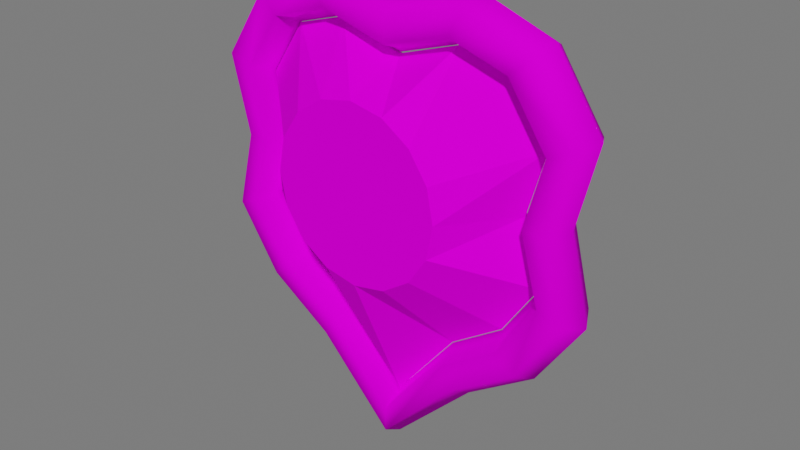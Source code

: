 # Source: Joia_verde.blend  (saved by Blender 3.1.7; exported with 4.5.12 LTS)
import bpy
from mathutils import Matrix  # noqa: F401  (used for matrix-valued properties, if any)

bpy.ops.wm.read_factory_settings(use_empty=True)
scene = bpy.context.scene
scene.name = 'Scene'

# ---- collections
col_collection = bpy.data.collections.new('Collection'); scene.collection.children.link(col_collection)
col_luz__camera = bpy.data.collections.new('Luz, camera'); scene.collection.children.link(col_luz__camera)
col_piso = bpy.data.collections.new('Piso'); scene.collection.children.link(col_piso)

# ---- images (referenced by path relative to the original .blend; pixels are not part of the script)
import os
ASSET_DIR = os.environ.get("B2B_ASSET_DIR", "")  # directory of the original .blend (textures are referenced by path, not embedded)
HERE = os.path.dirname(os.path.abspath(__file__))  # packed textures are extracted next to this script under _unpacked/

def load_image(name, relpath, width, height, colorspace="sRGB"):
    """Load a texture the original file referenced (path relative to the .blend, or extracted next to this script)."""
    p = next((c for c in (os.path.join(HERE, relpath), os.path.join(ASSET_DIR, relpath)) if relpath and os.path.exists(c)), "")
    if p:
        img = bpy.data.images.load(p, check_existing=True)
        img.name = name
    else:  # same state as the original file: an image datablock whose file is absent (Cycles renders it pink)
        img = bpy.data.images.new(name, width, height)
        img.source = "FILE"
        img.filepath = "//" + (relpath or name)
    img.colorspace_settings.name = colorspace
    return img
img_atlas_1_png = load_image('Atlas 1.png', 'Atlas 1.png', 1024, 1024, 'sRGB')

# ---- materials (node trees are filled in below, after node groups)
mat_atlas_2_0 = bpy.data.materials.new('Atlas 2.0')
mat_atlas_2_0.use_transparent_shadow = False

# ---- material node trees
mat_atlas_2_0.use_nodes = True; mat_atlas_2_0.node_tree.nodes.clear()
_N = mat_atlas_2_0.node_tree.nodes; _L = mat_atlas_2_0.node_tree.links
n0 = _N.new('ShaderNodeOutputMaterial'); n0.name = 'Material Output'; n0.location = (300, 300)
n1 = _N.new('ShaderNodeBsdfPrincipled'); n1.name = 'Principled BSDF'; n1.location = (10, 300)
n1.distribution = 'GGX'
n1.subsurface_method = 'RANDOM_WALK_SKIN'
n1.inputs[2].default_value = 0.7915
n1.inputs[3].default_value = 1.45
n1.inputs[13].default_value = 0.01186
n1.inputs[27].default_value = (0.0, 0.0, 0.0, 1.0)
n1.inputs[28].default_value = 1.0
n2 = _N.new('ShaderNodeBump'); n2.name = 'Bump'; n2.location = (-173, -154)
n2.inputs[0].default_value = 0.0
n2.inputs[1].default_value = 1.0
n2.inputs[2].default_value = 1.0
n3 = _N.new('ShaderNodeTexImage'); n3.name = 'Image Texture'; n3.location = (-449, 225)
n3.image = img_atlas_1_png
_L.new(n1.outputs[0], n0.inputs[0])
_L.new(n3.outputs[0], n1.inputs[0])
_L.new(n3.outputs[0], n2.inputs[3])
_L.new(n2.outputs[0], n1.inputs[5])
n0.is_active_output = True

# ---- world
world_world = bpy.data.worlds.new('World'); scene.world = world_world
world_world.use_nodes = True; world_world.node_tree.nodes.clear()
_N = world_world.node_tree.nodes; _L = world_world.node_tree.links
n0 = _N.new('ShaderNodeOutputWorld'); n0.name = 'World Output'; n0.location = (300, 300)
n1 = _N.new('ShaderNodeBackground'); n1.name = 'Background'; n1.location = (10, 300)
n1.inputs[0].default_value = (0.05088, 0.05088, 0.05088, 1.0)
n1.inputs[1].default_value = 3.4
_L.new(n1.outputs[0], n0.inputs[0])
n0.is_active_output = True
world_world.color = (0.05088, 0.05088, 0.05088)
world_world.use_sun_shadow = False
world_world.sun_shadow_jitter_overblur = 0.0

# ---- meshes
me_torus = bpy.data.meshes.new('Torus')
me_torus.from_pydata([(1.322, 0.0, 0.0), (1.238, 0.0, 0.1645), (1.07, 0.0, 0.1645), (1.07, 0.0, -0.1645), (1.238, 0.0, -0.1645), (1.469, 0.6085, 0.0), (1.381, 0.5721, 0.1645), (1.206, 0.4994, 0.1645), (1.206, 0.4994, -0.1645), (1.381, 0.5721, -0.1645), (1.124, 1.124, 0.0), (1.057, 1.057, 0.1645), (0.9228, 0.9228, 0.1645), (0.9228, 0.9228, -0.1645), (1.057, 1.057, -0.1645), (0.6085, 1.32, 2.42e-08), (0.5721, 1.233, 0.1645), (0.4994, 1.057, 0.1645), (0.4994, 1.057, -0.1645), (0.5721, 1.233, -0.1645), (1.2e-07, 1.2, 6.352e-08), (1.129e-07, 1.105, 0.1645), (9.852e-08, 0.9151, 0.1645), (9.852e-08, 0.9151, -0.1645), (1.129e-07, 1.105, -0.1645), (-0.6085, 1.32, 2.42e-08), (-0.5721, 1.233, 0.1645), (-0.4994, 1.057, 0.1645), (-0.4994, 1.057, -0.1645), (-0.5721, 1.233, -0.1645), (-1.124, 1.124, 0.0), (-1.057, 1.057, 0.1645), (-0.9228, 0.9228, 0.1645), (-0.9228, 0.9228, -0.1645), (-1.057, 1.057, -0.1645), (-1.469, 0.6085, 0.0), (-1.381, 0.5721, 0.1645), (-1.206, 0.4994, 0.1645), (-1.206, 0.4994, -0.1645), (-1.381, 0.5721, -0.1645), (-1.322, 1.39e-07, 0.0), (-1.238, 1.307e-07, 0.1645), (-1.07, 1.141e-07, 0.1645), (-1.07, 1.141e-07, -0.1645), (-1.238, 1.307e-07, -0.1645), (-1.469, -0.6085, 0.0), (-1.381, -0.5721, 0.1645), (-1.206, -0.4994, 0.1645), (-1.206, -0.4994, -0.1645), (-1.381, -0.5721, -0.1645), (-1.124, -1.124, 0.0), (-1.057, -1.057, 0.1645), (-0.9228, -0.9228, 0.1645), (-0.9228, -0.9228, -0.1645), (-1.057, -1.057, -0.1645), (-0.6085, -1.469, 0.0), (-0.5721, -1.381, 0.1645), (-0.4994, -1.206, 0.1645), (-0.4994, -1.206, -0.1645), (-0.5721, -1.381, -0.1645), (1.2e-07, -2.08, 7.986e-08), (1.129e-07, -1.985, 0.1645), (9.852e-08, -1.795, 0.1645), (9.852e-08, -1.795, -0.1645), (1.129e-07, -1.985, -0.1645), (0.6085, -1.469, 0.0), (0.5721, -1.381, 0.1645), (0.4994, -1.206, 0.1645), (0.4994, -1.206, -0.1645), (0.5721, -1.381, -0.1645), (1.124, -1.124, 0.0), (1.057, -1.057, 0.1645), (0.9228, -0.9228, 0.1645), (0.9228, -0.9228, -0.1645), (1.057, -1.057, -0.1645), (1.469, -0.6085, 0.0), (1.381, -0.5721, 0.1645), (1.206, -0.4994, 0.1645), (1.206, -0.4994, -0.1645), (1.381, -0.5721, -0.1645), (0.6406, -3.148e-07, -0.4654), (0.5919, 0.2452, -0.4654), (0.453, 0.453, -0.4654), (0.2452, 0.5919, -0.4654), (4.837e-08, 0.6406, -0.4654), (-0.2452, 0.5919, -0.4654), (-0.453, 0.453, -0.4654), (-0.5919, 0.2452, -0.4654), (-0.6406, -2.588e-07, -0.4654), (-0.5919, -0.2452, -0.4654), (-0.453, -0.453, -0.4654), (-0.2452, -0.5919, -0.4654), (4.837e-08, -0.6406, -0.4654), (0.2452, -0.5919, -0.4654), (0.453, -0.453, -0.4654), (0.5919, -0.2452, -0.4654), (0.6406, -1.958e-07, 0.4663), (0.5919, -0.2452, 0.4663), (0.5919, 0.2452, 0.4663), (0.453, 0.453, 0.4663), (0.2452, 0.5919, 0.4663), (4.837e-08, 0.6406, 0.4663), (-0.2452, 0.5919, 0.4663), (-0.453, 0.453, 0.4663), (-0.5919, 0.2452, 0.4663), (-0.6406, -1.398e-07, 0.4663), (-0.5919, -0.2452, 0.4663), (-0.453, -0.453, 0.4663), (-0.2452, -0.5919, 0.4663), (4.837e-08, -0.6406, 0.4663), (0.2452, -0.5919, 0.4663), (0.453, -0.453, 0.4663), (-1.118, -0.463, 0.0004616), (-0.8556, -0.8556, 0.0004616), (0.8556, 0.8556, 0.0004616), (0.463, 0.9694, 0.0004616), (-0.463, -1.118, 0.0004616), (9.135e-08, 0.8201, 0.0004617), (9.135e-08, -1.7, 0.0004617), (-0.463, 0.9694, 0.0004616), (0.463, -1.118, 0.0004616), (-0.8556, 0.8556, 0.0004616), (0.8556, -0.8556, 0.0004616), (-1.118, 0.463, 0.0004616), (1.118, -0.463, 0.0004616), (0.9866, -3.093e-08, 0.0004616), (-0.9866, 7.486e-08, 0.0004616), (1.118, 0.463, 0.0004616), (1.024, -7.451e-09, 0.02651), (1.024, 7.451e-09, -0.02649), (0.9917, -0.001226, -2.535e-07), (1.158, 0.4795, 0.02692), (1.158, 0.4795, -0.0269), (1.122, 0.4636, -2.535e-07), (0.886, 0.886, 0.02697), (0.886, 0.886, -0.02695), (0.8589, 0.8577, -2.49e-07), (0.4791, 1.008, 0.02629), (0.4791, 1.008, -0.02627), (0.4646, 0.9743, -2.316e-07), (9.439e-08, 0.8603, 0.02522), (9.439e-08, 0.8603, -0.0252), (3.456e-07, 0.8284, -1.937e-07), (-0.4791, 1.008, 0.02629), (-0.4791, 1.008, -0.02627), (-0.4646, 0.9743, -2.316e-07), (-0.886, 0.886, 0.02697), (-0.886, 0.886, -0.02695), (-0.8589, 0.8577, -2.527e-07), (-1.158, 0.4795, 0.02692), (-1.158, 0.4795, -0.0269), (-1.122, 0.4636, -2.535e-07), (-1.024, 1.043e-07, 0.02651), (-1.024, 1.192e-07, -0.02649), (-0.9917, -0.001226, -2.535e-07), (-1.157, -0.4794, 0.02682), (-1.157, -0.4794, -0.0268), (-1.122, -0.466, -2.535e-07), (-0.8858, -0.8858, 0.02676), (-0.8858, -0.8858, -0.02674), (-0.8588, -0.86, -2.535e-07), (-0.4794, -1.157, 0.02674), (-0.4794, -1.157, -0.02672), (-0.4647, -1.123, -2.587e-07), (9.475e-08, -1.745, 0.0282), (9.475e-08, -1.745, -0.02818), (3.451e-07, -1.699, -1.761e-07), (0.4794, -1.157, 0.02674), (0.4794, -1.157, -0.02672), (0.4648, -1.123, -2.551e-07), (0.8858, -0.8858, 0.02676), (0.8858, -0.8858, -0.02674), (0.8588, -0.86, -2.499e-07), (1.157, -0.4794, -0.0268), (1.157, -0.4794, 0.02682), (1.122, -0.466, -2.535e-07)], [], [(0, 5, 6, 1), (1, 6, 7, 2), (7, 12, 134, 131), (2, 7, 131, 128), (3, 8, 9, 4), (4, 9, 5, 0), (5, 10, 11, 6), (6, 11, 12, 7), (132, 135, 13, 8), (12, 17, 137, 134), (8, 13, 14, 9), (9, 14, 10, 5), (10, 15, 16, 11), (11, 16, 17, 12), (135, 138, 18, 13), (17, 22, 140, 137), (13, 18, 19, 14), (14, 19, 15, 10), (15, 20, 21, 16), (16, 21, 22, 17), (138, 141, 23, 18), (22, 27, 143, 140), (18, 23, 24, 19), (19, 24, 20, 15), (20, 25, 26, 21), (21, 26, 27, 22), (141, 144, 28, 23), (27, 32, 146, 143), (23, 28, 29, 24), (24, 29, 25, 20), (25, 30, 31, 26), (26, 31, 32, 27), (144, 147, 33, 28), (32, 37, 149, 146), (28, 33, 34, 29), (29, 34, 30, 25), (30, 35, 36, 31), (31, 36, 37, 32), (147, 150, 38, 33), (37, 42, 152, 149), (33, 38, 39, 34), (34, 39, 35, 30), (35, 40, 41, 36), (36, 41, 42, 37), (150, 153, 43, 38), (42, 47, 155, 152), (38, 43, 44, 39), (39, 44, 40, 35), (40, 45, 46, 41), (41, 46, 47, 42), (153, 156, 48, 43), (47, 52, 158, 155), (43, 48, 49, 44), (44, 49, 45, 40), (45, 50, 51, 46), (46, 51, 52, 47), (156, 159, 53, 48), (52, 57, 161, 158), (48, 53, 54, 49), (49, 54, 50, 45), (50, 55, 56, 51), (51, 56, 57, 52), (159, 162, 58, 53), (57, 62, 164, 161), (53, 58, 59, 54), (54, 59, 55, 50), (55, 60, 61, 56), (56, 61, 62, 57), (162, 165, 63, 58), (62, 67, 167, 164), (58, 63, 64, 59), (59, 64, 60, 55), (60, 65, 66, 61), (61, 66, 67, 62), (165, 168, 68, 63), (67, 72, 170, 167), (63, 68, 69, 64), (64, 69, 65, 60), (65, 70, 71, 66), (66, 71, 72, 67), (168, 171, 73, 68), (72, 77, 174, 170), (68, 73, 74, 69), (69, 74, 70, 65), (70, 75, 76, 71), (71, 76, 77, 72), (171, 173, 78, 73), (73, 78, 79, 74), (74, 79, 75, 70), (75, 0, 1, 76), (76, 1, 2, 77), (173, 129, 3, 78), (129, 132, 8, 3), (78, 3, 4, 79), (79, 4, 0, 75), (98, 99, 100, 101, 102, 103, 104, 105, 106, 107, 108, 109, 110, 111, 97, 96), (81, 80, 95, 94, 93, 92, 91, 90, 89, 88, 87, 86, 85, 84, 83, 82), (113, 107, 106, 112), (115, 100, 99, 114), (116, 108, 107, 113), (117, 101, 100, 115), (118, 109, 108, 116), (119, 102, 101, 117), (120, 110, 109, 118), (121, 103, 102, 119), (122, 111, 110, 120), (123, 104, 103, 121), (125, 96, 97, 124), (124, 97, 111, 122), (126, 105, 104, 123), (127, 98, 96, 125), (112, 106, 105, 126), (114, 99, 98, 127), (82, 114, 127, 81), (89, 112, 126, 88), (81, 127, 125, 80), (88, 126, 123, 87), (95, 124, 122, 94), (80, 125, 124, 95), (87, 123, 121, 86), (94, 122, 120, 93), (86, 121, 119, 85), (93, 120, 118, 92), (85, 119, 117, 84), (92, 118, 116, 91), (84, 117, 115, 83), (91, 116, 113, 90), (83, 115, 114, 82), (90, 113, 112, 89), (129, 173, 175, 130), (130, 175, 174, 128), (128, 131, 133, 130), (130, 133, 132, 129), (131, 134, 136, 133), (133, 136, 135, 132), (134, 137, 139, 136), (136, 139, 138, 135), (137, 140, 142, 139), (139, 142, 141, 138), (140, 143, 145, 142), (142, 145, 144, 141), (143, 146, 148, 145), (145, 148, 147, 144), (146, 149, 151, 148), (148, 151, 150, 147), (149, 152, 154, 151), (151, 154, 153, 150), (152, 155, 157, 154), (154, 157, 156, 153), (155, 158, 160, 157), (157, 160, 159, 156), (158, 161, 163, 160), (160, 163, 162, 159), (161, 164, 166, 163), (163, 166, 165, 162), (164, 167, 169, 166), (166, 169, 168, 165), (167, 170, 172, 169), (169, 172, 171, 168), (170, 174, 175, 172), (172, 175, 173, 171), (77, 2, 128, 174)])
me_torus.polygons.foreach_set('use_smooth', [1, 1, 1, 1, 1, 1, 1, 1, 1, 1, 1, 1, 1, 1, 1, 1, 1, 1, 1, 1, 1, 1, 1, 1, 1, 1, 1, 1, 1, 1, 1, 1, 1, 1, 1, 1, 1, 1, 1, 1, 1, 1, 1, 1, 1, 1, 1, 1, 1, 1, 1, 1, 1, 1, 1, 1, 1, 1, 1, 1, 1, 1, 1, 1, 1, 1, 1, 1, 1, 1, 1, 1, 1, 1, 1, 1, 1, 1, 1, 1, 1, 1, 1, 1, 1, 1, 1, 1, 1, 1, 1, 1, 1, 1, 1, 0, 0, 0, 0, 0, 0, 0, 0, 0, 0, 0, 0, 0, 0, 0, 0, 0, 0, 0, 0, 0, 0, 0, 0, 0, 0, 0, 0, 0, 0, 0, 0, 0, 0, 1, 1, 1, 1, 1, 1, 1, 1, 1, 1, 1, 1, 1, 1, 1, 1, 1, 1, 1, 1, 1, 1, 1, 1, 1, 1, 1, 1, 1, 1, 1, 1, 1])
_uv = me_torus.uv_layers.new(name='UVMap')
_uv.uv.foreach_set('vector', [0.369, 0.7256, 0.3717, 0.7363, 0.3701, 0.7357, 0.3676, 0.7256, 0.3676, 0.7256, 0.3701, 0.7357, 0.367, 0.7344, 0.3646, 0.7256, 0.367, 0.7344, 0.362, 0.7419, 0.3613, 0.7413, 0.3661, 0.7341, 0.3646, 0.7256, 0.367, 0.7344, 0.3661, 0.7341, 0.3638, 0.7256, 0.3646, 0.7256, 0.367, 0.7344, 0.3701, 0.7357, 0.3676, 0.7256, 0.3676, 0.7256, 0.3701, 0.7357, 0.3717, 0.7363, 0.369, 0.7256, 0.3717, 0.7363, 0.3655, 0.7455, 0.3644, 0.7443, 0.3701, 0.7357, 0.3701, 0.7357, 0.3644, 0.7443, 0.362, 0.7419, 0.367, 0.7344, 0.3661, 0.7341, 0.3613, 0.7413, 0.362, 0.7419, 0.367, 0.7344, 0.362, 0.7419, 0.3545, 0.7443, 0.3541, 0.7434, 0.3613, 0.7413, 0.367, 0.7344, 0.362, 0.7419, 0.3644, 0.7443, 0.3701, 0.7357, 0.3701, 0.7357, 0.3644, 0.7443, 0.3655, 0.7455, 0.3717, 0.7363, 0.3655, 0.7455, 0.3564, 0.749, 0.3558, 0.7474, 0.3644, 0.7443, 0.3644, 0.7443, 0.3558, 0.7474, 0.3545, 0.7443, 0.362, 0.7419, 0.3613, 0.7413, 0.3541, 0.7434, 0.3545, 0.7443, 0.362, 0.7419, 0.3545, 0.7443, 0.3456, 0.7418, 0.3456, 0.7408, 0.3541, 0.7434, 0.362, 0.7419, 0.3545, 0.7443, 0.3558, 0.7474, 0.3644, 0.7443, 0.3644, 0.7443, 0.3558, 0.7474, 0.3564, 0.749, 0.3655, 0.7455, 0.3564, 0.749, 0.3456, 0.7468, 0.3456, 0.7451, 0.3558, 0.7474, 0.3558, 0.7474, 0.3456, 0.7451, 0.3456, 0.7418, 0.3545, 0.7443, 0.3541, 0.7434, 0.3456, 0.7408, 0.3456, 0.7418, 0.3545, 0.7443, 0.3456, 0.7418, 0.3368, 0.7443, 0.3371, 0.7434, 0.3456, 0.7408, 0.3545, 0.7443, 0.3456, 0.7418, 0.3456, 0.7451, 0.3558, 0.7474, 0.3558, 0.7474, 0.3456, 0.7451, 0.3456, 0.7468, 0.3564, 0.749, 0.3456, 0.7468, 0.3348, 0.749, 0.3355, 0.7474, 0.3456, 0.7451, 0.3456, 0.7451, 0.3355, 0.7474, 0.3368, 0.7443, 0.3456, 0.7418, 0.3456, 0.7408, 0.3371, 0.7434, 0.3368, 0.7443, 0.3456, 0.7418, 0.3368, 0.7443, 0.3293, 0.7419, 0.3299, 0.7413, 0.3371, 0.7434, 0.3456, 0.7418, 0.3368, 0.7443, 0.3355, 0.7474, 0.3456, 0.7451, 0.3456, 0.7451, 0.3355, 0.7474, 0.3348, 0.749, 0.3456, 0.7468, 0.3348, 0.749, 0.3257, 0.7455, 0.3269, 0.7443, 0.3355, 0.7474, 0.3355, 0.7474, 0.3269, 0.7443, 0.3293, 0.7419, 0.3368, 0.7443, 0.3371, 0.7434, 0.3299, 0.7413, 0.3293, 0.7419, 0.3368, 0.7443, 0.3293, 0.7419, 0.3243, 0.7344, 0.3251, 0.7341, 0.3299, 0.7413, 0.3368, 0.7443, 0.3293, 0.7419, 0.3269, 0.7443, 0.3355, 0.7474, 0.3355, 0.7474, 0.3269, 0.7443, 0.3257, 0.7455, 0.3348, 0.749, 0.3257, 0.7455, 0.3196, 0.7363, 0.3212, 0.7357, 0.3269, 0.7443, 0.3269, 0.7443, 0.3212, 0.7357, 0.3243, 0.7344, 0.3293, 0.7419, 0.3299, 0.7413, 0.3251, 0.7341, 0.3243, 0.7344, 0.3293, 0.7419, 0.3243, 0.7344, 0.3267, 0.7256, 0.3275, 0.7256, 0.3251, 0.7341, 0.3293, 0.7419, 0.3243, 0.7344, 0.3212, 0.7357, 0.3269, 0.7443, 0.3269, 0.7443, 0.3212, 0.7357, 0.3196, 0.7363, 0.3257, 0.7455, 0.3196, 0.7363, 0.3222, 0.7256, 0.3237, 0.7256, 0.3212, 0.7357, 0.3212, 0.7357, 0.3237, 0.7256, 0.3267, 0.7256, 0.3243, 0.7344, 0.3251, 0.7341, 0.3275, 0.7256, 0.3267, 0.7256, 0.3243, 0.7344, 0.3267, 0.7256, 0.3243, 0.7167, 0.3251, 0.7171, 0.3275, 0.7256, 0.3243, 0.7344, 0.3267, 0.7256, 0.3237, 0.7256, 0.3212, 0.7357, 0.3212, 0.7357, 0.3237, 0.7256, 0.3222, 0.7256, 0.3196, 0.7363, 0.3222, 0.7256, 0.3196, 0.7148, 0.3212, 0.7154, 0.3237, 0.7256, 0.3237, 0.7256, 0.3212, 0.7154, 0.3243, 0.7167, 0.3267, 0.7256, 0.3275, 0.7256, 0.3251, 0.7171, 0.3243, 0.7167, 0.3267, 0.7256, 0.3243, 0.7167, 0.3293, 0.7092, 0.3299, 0.7099, 0.3251, 0.7171, 0.3267, 0.7256, 0.3243, 0.7167, 0.3212, 0.7154, 0.3237, 0.7256, 0.3237, 0.7256, 0.3212, 0.7154, 0.3196, 0.7148, 0.3222, 0.7256, 0.3196, 0.7148, 0.3257, 0.7057, 0.3269, 0.7068, 0.3212, 0.7154, 0.3212, 0.7154, 0.3269, 0.7068, 0.3293, 0.7092, 0.3243, 0.7167, 0.3251, 0.7171, 0.3299, 0.7099, 0.3293, 0.7092, 0.3243, 0.7167, 0.3293, 0.7092, 0.3368, 0.7042, 0.3371, 0.7051, 0.3299, 0.7099, 0.3243, 0.7167, 0.3293, 0.7092, 0.3269, 0.7068, 0.3212, 0.7154, 0.3212, 0.7154, 0.3269, 0.7068, 0.3257, 0.7057, 0.3196, 0.7148, 0.3257, 0.7057, 0.3348, 0.6995, 0.3355, 0.7011, 0.3269, 0.7068, 0.3269, 0.7068, 0.3355, 0.7011, 0.3368, 0.7042, 0.3293, 0.7092, 0.3299, 0.7099, 0.3371, 0.7051, 0.3368, 0.7042, 0.3293, 0.7092, 0.3368, 0.7042, 0.3456, 0.6938, 0.3456, 0.6947, 0.3371, 0.7051, 0.3293, 0.7092, 0.3368, 0.7042, 0.3355, 0.7011, 0.3269, 0.7068, 0.3269, 0.7068, 0.3355, 0.7011, 0.3348, 0.6995, 0.3257, 0.7057, 0.3348, 0.6995, 0.3456, 0.6887, 0.3456, 0.6904, 0.3355, 0.7011, 0.3355, 0.7011, 0.3456, 0.6904, 0.3456, 0.6938, 0.3368, 0.7042, 0.3371, 0.7051, 0.3456, 0.6947, 0.3456, 0.6938, 0.3368, 0.7042, 0.3456, 0.6938, 0.3545, 0.7042, 0.3541, 0.7051, 0.3456, 0.6947, 0.3368, 0.7042, 0.3456, 0.6938, 0.3456, 0.6904, 0.3355, 0.7011, 0.3355, 0.7011, 0.3456, 0.6904, 0.3456, 0.6887, 0.3348, 0.6995, 0.3456, 0.6887, 0.3564, 0.6995, 0.3558, 0.7011, 0.3456, 0.6904, 0.3456, 0.6904, 0.3558, 0.7011, 0.3545, 0.7042, 0.3456, 0.6938, 0.3456, 0.6947, 0.3541, 0.7051, 0.3545, 0.7042, 0.3456, 0.6938, 0.3545, 0.7042, 0.362, 0.7092, 0.3613, 0.7099, 0.3541, 0.7051, 0.3456, 0.6938, 0.3545, 0.7042, 0.3558, 0.7011, 0.3456, 0.6904, 0.3456, 0.6904, 0.3558, 0.7011, 0.3564, 0.6995, 0.3456, 0.6887, 0.3564, 0.6995, 0.3655, 0.7057, 0.3644, 0.7068, 0.3558, 0.7011, 0.3558, 0.7011, 0.3644, 0.7068, 0.362, 0.7092, 0.3545, 0.7042, 0.3541, 0.7051, 0.3613, 0.7099, 0.362, 0.7092, 0.3545, 0.7042, 0.362, 0.7092, 0.367, 0.7167, 0.3661, 0.7171, 0.3613, 0.7099, 0.3545, 0.7042, 0.362, 0.7092, 0.3644, 0.7068, 0.3558, 0.7011, 0.3558, 0.7011, 0.3644, 0.7068, 0.3655, 0.7057, 0.3564, 0.6995, 0.3655, 0.7057, 0.3717, 0.7148, 0.3701, 0.7154, 0.3644, 0.7068, 0.3644, 0.7068, 0.3701, 0.7154, 0.367, 0.7167, 0.362, 0.7092, 0.3613, 0.7099, 0.3661, 0.7171, 0.367, 0.7167, 0.362, 0.7092, 0.362, 0.7092, 0.367, 0.7167, 0.3701, 0.7154, 0.3644, 0.7068, 0.3644, 0.7068, 0.3701, 0.7154, 0.3717, 0.7148, 0.3655, 0.7057, 0.3717, 0.7148, 0.369, 0.7256, 0.3676, 0.7256, 0.3701, 0.7154, 0.3701, 0.7154, 0.3676, 0.7256, 0.3646, 0.7256, 0.367, 0.7167, 0.3661, 0.7171, 0.3638, 0.7256, 0.3646, 0.7256, 0.367, 0.7167, 0.3638, 0.7256, 0.3661, 0.7341, 0.367, 0.7344, 0.3646, 0.7256, 0.367, 0.7167, 0.3646, 0.7256, 0.3676, 0.7256, 0.3701, 0.7154, 0.3701, 0.7154, 0.3676, 0.7256, 0.369, 0.7256, 0.3717, 0.7148, 0.04708, 0.7325, 0.04348, 0.7372, 0.03809, 0.7404, 0.03174, 0.7415, 0.02539, 0.7404, 0.02, 0.7372, 0.0164, 0.7325, 0.01513, 0.727, 0.0164, 0.7214, 0.02, 0.7167, 0.02539, 0.7136, 0.03174, 0.7125, 0.03809, 0.7136, 0.04348, 0.7167, 0.04708, 0.7214, 0.04835, 0.727, 0.0164, 0.7325, 0.01513, 0.727, 0.0164, 0.7214, 0.02, 0.7167, 0.02539, 0.7136, 0.03174, 0.7125, 0.03809, 0.7136, 0.04348, 0.7167, 0.04708, 0.7214, 0.04835, 0.727, 0.04708, 0.7325, 0.04348, 0.7372, 0.03809, 0.7404, 0.03174, 0.7415, 0.02539, 0.7404, 0.02, 0.7372, 0.009562, 0.7076, 0.02, 0.7167, 0.0164, 0.7214, 0.002764, 0.7165, 0.04374, 0.7489, 0.03809, 0.7404, 0.04348, 0.7372, 0.05392, 0.7463, 0.01974, 0.7017, 0.02539, 0.7136, 0.02, 0.7167, 0.009562, 0.7076, 0.03174, 0.7455, 0.03174, 0.7415, 0.03809, 0.7404, 0.04374, 0.7489, 0.03174, 0.6885, 0.03174, 0.7125, 0.02539, 0.7136, 0.01974, 0.7017, 0.01974, 0.7489, 0.02539, 0.7404, 0.03174, 0.7415, 0.03174, 0.7455, 0.04374, 0.7017, 0.03809, 0.7136, 0.03174, 0.7125, 0.03174, 0.6885, 0.009562, 0.7463, 0.02, 0.7372, 0.02539, 0.7404, 0.01974, 0.7489, 0.05392, 0.7076, 0.04348, 0.7167, 0.03809, 0.7136, 0.04374, 0.7017, 0.002764, 0.7375, 0.0164, 0.7325, 0.02, 0.7372, 0.009562, 0.7463, 0.05731, 0.727, 0.04835, 0.727, 0.04708, 0.7214, 0.06072, 0.7165, 0.06072, 0.7165, 0.04708, 0.7214, 0.04348, 0.7167, 0.05392, 0.7076, 0.006166, 0.727, 0.01513, 0.727, 0.0164, 0.7325, 0.002764, 0.7375, 0.06072, 0.7375, 0.04708, 0.7325, 0.04835, 0.727, 0.05731, 0.727, 0.002764, 0.7165, 0.0164, 0.7214, 0.01513, 0.727, 0.006166, 0.727, 0.05392, 0.7463, 0.04348, 0.7372, 0.04708, 0.7325, 0.06072, 0.7375, 0.02, 0.7372, 0.009562, 0.7463, 0.002764, 0.7375, 0.0164, 0.7325, 0.04708, 0.7214, 0.06072, 0.7165, 0.05731, 0.727, 0.04835, 0.727, 0.0164, 0.7325, 0.002764, 0.7375, 0.006166, 0.727, 0.01513, 0.727, 0.04835, 0.727, 0.05731, 0.727, 0.06072, 0.7375, 0.04708, 0.7325, 0.0164, 0.7214, 0.002764, 0.7165, 0.009562, 0.7076, 0.02, 0.7167, 0.01513, 0.727, 0.006166, 0.727, 0.002764, 0.7165, 0.0164, 0.7214, 0.04708, 0.7325, 0.06072, 0.7375, 0.05392, 0.7463, 0.04348, 0.7372, 0.02, 0.7167, 0.009562, 0.7076, 0.01974, 0.7017, 0.02539, 0.7136, 0.04348, 0.7372, 0.05392, 0.7463, 0.04374, 0.7489, 0.03809, 0.7404, 0.02539, 0.7136, 0.01974, 0.7017, 0.03174, 0.6885, 0.03174, 0.7125, 0.03809, 0.7404, 0.04374, 0.7489, 0.03174, 0.7455, 0.03174, 0.7415, 0.03174, 0.7125, 0.03174, 0.6885, 0.04374, 0.7017, 0.03809, 0.7136, 0.03174, 0.7415, 0.03174, 0.7455, 0.01974, 0.7489, 0.02539, 0.7404, 0.03809, 0.7136, 0.04374, 0.7017, 0.05392, 0.7076, 0.04348, 0.7167, 0.02539, 0.7404, 0.01974, 0.7489, 0.009562, 0.7463, 0.02, 0.7372, 0.04348, 0.7167, 0.05392, 0.7076, 0.06072, 0.7165, 0.04708, 0.7214, 0.1266, 0.9382, 0.1266, 0.9382, 0.1266, 0.9382, 0.1266, 0.9382, 0.1266, 0.9382, 0.1266, 0.9382, 0.1266, 0.9382, 0.1266, 0.9382, 0.1266, 0.9382, 0.1266, 0.9382, 0.1266, 0.9382, 0.1266, 0.9382, 0.1266, 0.9382, 0.1266, 0.9382, 0.1266, 0.9382, 0.1266, 0.9382, 0.1266, 0.9382, 0.1266, 0.9382, 0.1266, 0.9382, 0.1266, 0.9382, 0.1266, 0.9382, 0.1266, 0.9382, 0.1266, 0.9382, 0.1266, 0.9382, 0.1266, 0.9382, 0.1266, 0.9382, 0.1266, 0.9382, 0.1266, 0.9382, 0.1266, 0.9382, 0.1266, 0.9382, 0.1266, 0.9382, 0.1266, 0.9382, 0.1266, 0.9382, 0.1266, 0.9382, 0.1266, 0.9382, 0.1266, 0.9382, 0.1266, 0.9382, 0.1266, 0.9382, 0.1266, 0.9382, 0.1266, 0.9382, 0.1266, 0.9382, 0.1266, 0.9382, 0.1266, 0.9382, 0.1266, 0.9382, 0.1266, 0.9382, 0.1266, 0.9382, 0.1266, 0.9382, 0.1266, 0.9382, 0.1266, 0.9382, 0.1266, 0.9382, 0.1266, 0.9382, 0.1266, 0.9382, 0.1266, 0.9382, 0.1266, 0.9382, 0.1266, 0.9382, 0.1266, 0.9382, 0.1266, 0.9382, 0.1266, 0.9382, 0.1266, 0.9382, 0.1266, 0.9382, 0.1266, 0.9382, 0.1266, 0.9382, 0.1266, 0.9382, 0.1266, 0.9382, 0.1266, 0.9382, 0.1266, 0.9382, 0.1266, 0.9382, 0.1266, 0.9382, 0.1266, 0.9382, 0.1266, 0.9382, 0.1266, 0.9382, 0.1266, 0.9382, 0.1266, 0.9382, 0.1266, 0.9382, 0.1266, 0.9382, 0.1266, 0.9382, 0.1266, 0.9382, 0.1266, 0.9382, 0.1266, 0.9382, 0.1266, 0.9382, 0.1266, 0.9382, 0.1266, 0.9382, 0.1266, 0.9382, 0.1266, 0.9382, 0.1266, 0.9382, 0.1266, 0.9382, 0.1266, 0.9382, 0.1266, 0.9382, 0.1266, 0.9382, 0.1266, 0.9382, 0.1266, 0.9382, 0.1266, 0.9382, 0.1266, 0.9382, 0.1266, 0.9382, 0.1266, 0.9382, 0.1266, 0.9382, 0.1266, 0.9382, 0.1266, 0.9382, 0.1266, 0.9382, 0.1266, 0.9382, 0.1266, 0.9382, 0.1266, 0.9382, 0.1266, 0.9382, 0.1266, 0.9382, 0.1266, 0.9382, 0.1266, 0.9382, 0.1266, 0.9382, 0.1266, 0.9382, 0.1266, 0.9382, 0.1266, 0.9382, 0.1266, 0.9382, 0.1266, 0.9382, 0.1266, 0.9382, 0.1266, 0.9382, 0.1266, 0.9382, 0.1266, 0.9382, 0.1266, 0.9382, 0.1266, 0.9382, 0.1266, 0.9382, 0.1266, 0.9382, 0.1266, 0.9382, 0.1266, 0.9382, 0.1266, 0.9382, 0.1266, 0.9382, 0.1266, 0.9382, 0.1266, 0.9382, 0.1266, 0.9382, 0.1266, 0.9382, 0.367, 0.7167, 0.3646, 0.7256, 0.3638, 0.7256, 0.3661, 0.7171])
me_torus.materials.append(mat_atlas_2_0)
me_torus.use_remesh_fix_poles = True
me_torus.use_remesh_preserve_attributes = False
me_torus.update()

# ---- objects
ob_torus = bpy.data.objects.new('Torus', me_torus)

# ---- transforms, parenting, visibility, modifiers, constraints
ob_torus.location = (0.0, 0.0, 0.0)
ob_torus.rotation_euler = (1.571, -0.0, 0.0)

# ---- collection membership
col_collection.objects.link(ob_torus)

# ---- scene / render settings (as saved in the file)
scene.frame_start = 1; scene.frame_end = 34; scene.frame_set(13)
scene.render.engine = 'BLENDER_EEVEE_NEXT'
scene.cycles.sampling_pattern = 'TABULATED_SOBOL'
scene.cycles.use_light_tree = False
scene.view_settings.view_transform = 'Filmic'
bpy.context.view_layer.update()

# ---- added for rendering (the .blend has no active camera and no usable light): camera, sun
cam_auto = bpy.data.cameras.new('AutoCamera')
cam_auto.lens = 50.0
cam_auto.sensor_width = 36.0
cam_auto.clip_end = 1000.0
ob_auto_camera = bpy.data.objects.new('AutoCamera', cam_auto)
scene.collection.objects.link(ob_auto_camera)
ob_auto_camera.location = (4.24634, -5.09606, 3.0172)
ob_auto_camera.rotation_euler = (1.09748, -7.21219e-08, 0.694738)
scene.camera = ob_auto_camera
light_auto_sun = bpy.data.lights.new('AutoSun', 'SUN')
light_auto_sun.energy = 3.0
light_auto_sun.angle = 0.0523599
ob_auto_sun = bpy.data.objects.new('AutoSun', light_auto_sun)
scene.collection.objects.link(ob_auto_sun)
ob_auto_sun.rotation_euler = (0.872665, 0.174533, 0.523599)
bpy.context.view_layer.update()
